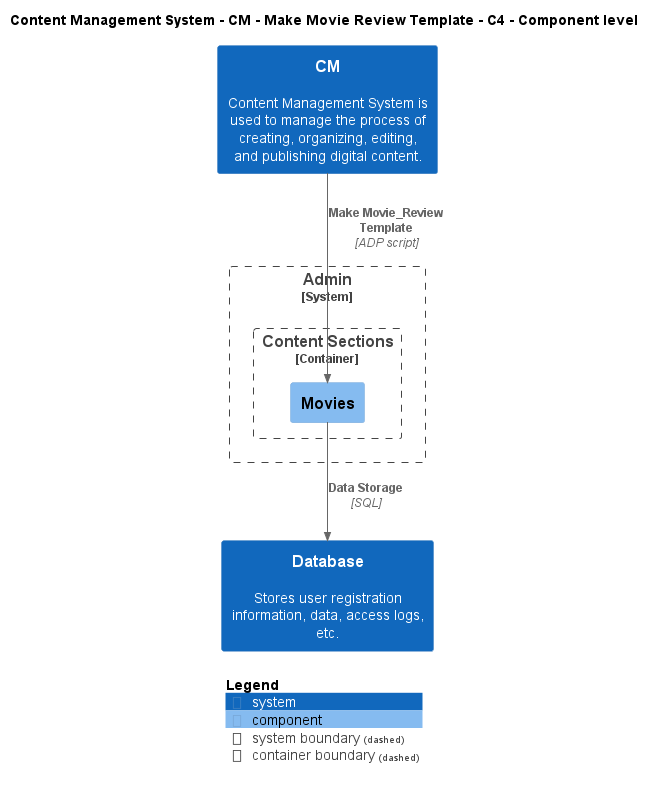

The diagram above was rendered by PlantUML. Its source (embedded in the PNG):
@startuml
!include ..\..\..\..\..\.c4s\C4_Component.puml

AddElementTag("c4interflow:lifecycle:new", $bgColor=green, $fontColor=#ffffff, $borderColor=green, $shadowing="False")
AddElementTag("c4interflow:lifecycle:changed", $bgColor=orange, $fontColor=#ffffff, $borderColor=orange, $shadowing="False")
AddElementTag("c4interflow:lifecycle:removed", $bgColor=red, $fontColor=#ffffff, $borderColor=red, $shadowing="False")

AddRelTag("c4interflow:lifecycle:new", $textColor=green, $lineColor=green)
AddRelTag("c4interflow:lifecycle:changed", $textColor=orange, $lineColor=orange)
AddRelTag("c4interflow:lifecycle:removed", $textColor=red, $lineColor=red)

SHOW_PERSON_PORTRAIT()
LAYOUT_TOP_DOWN()

skinparam linetype polyline

title Content Management System - CM - Make Movie Review Template - C4 - Component level

System(ContentManagementSystem.SoftwareSystems.CM, "CM", "Content Management System is used to manage the process of creating, organizing, editing, and publishing digital content.")

System_Boundary(ContentManagementSystem.SoftwareSystems.Admin, "Admin") {
    
Container_Boundary(ContentManagementSystem.SoftwareSystems.Admin.Containers.ContentSections, "Content Sections") {
    Component(ContentManagementSystem.SoftwareSystems.Admin.Containers.ContentSections.Components.Movies, "Movies", "", "")
}
}
System(ContentManagementSystem.SoftwareSystems.Database, "Database", "Stores user registration information, data, access logs, etc.")

Rel(ContentManagementSystem.SoftwareSystems.CM, ContentManagementSystem.SoftwareSystems.Admin.Containers.ContentSections.Components.Movies, "Make Movie_Review Template", "ADP script", $tags="protocol:adp script")
Rel(ContentManagementSystem.SoftwareSystems.Admin.Containers.ContentSections.Components.Movies, ContentManagementSystem.SoftwareSystems.Database, "Data Storage", "SQL", $tags="protocol:sql")


SHOW_LEGEND()
@enduml